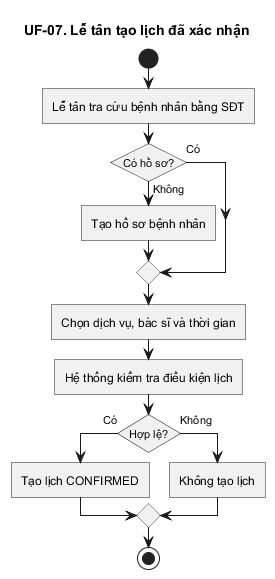

The diagram above was rendered by PlantUML. Its source (embedded in the PNG):
@startuml
title UF-07. Lễ tân tạo lịch đã xác nhận
skinparam linetype ortho
skinparam shadowing false
skinparam roundcorner 0
skinparam conditionStyle InsideDiamond
skinparam conditionEndStyle diamond
start
:Lễ tân tra cứu bệnh nhân bằng SĐT;
if (Có hồ sơ?) then (Có)
else (Không)
  :Tạo hồ sơ bệnh nhân;
endif
:Chọn dịch vụ, bác sĩ và thời gian;
:Hệ thống kiểm tra điều kiện lịch;
if (Hợp lệ?) then (Có)
  :Tạo lịch CONFIRMED;
else (Không)
  :Không tạo lịch;
endif
stop
@enduml